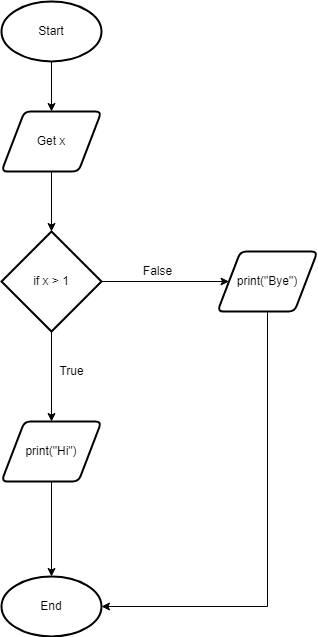

The diagram above was exported from draw.io. Its source (the exported page's mxGraphModel, read from the mxfile embedded in the PNG):
<mxGraphModel dx="1074" dy="749" grid="1" gridSize="10" guides="1" tooltips="1" connect="1" arrows="1" fold="1" page="1" pageScale="1" pageWidth="827" pageHeight="1169" math="0" shadow="0">
  <root>
    <mxCell id="0" />
    <mxCell id="1" parent="0" />
    <mxCell id="8" style="edgeStyle=orthogonalEdgeStyle;rounded=0;html=1;entryX=0.5;entryY=0;entryDx=0;entryDy=0;entryPerimeter=0;" edge="1" parent="1" source="2" target="3">
      <mxGeometry relative="1" as="geometry" />
    </mxCell>
    <mxCell id="2" value="Get x" style="shape=parallelogram;html=1;strokeWidth=2;perimeter=parallelogramPerimeter;whiteSpace=wrap;rounded=1;arcSize=12;size=0.23;" vertex="1" parent="1">
      <mxGeometry x="364" y="120" width="100" height="60" as="geometry" />
    </mxCell>
    <mxCell id="7" style="edgeStyle=orthogonalEdgeStyle;html=1;entryX=0.5;entryY=0;entryDx=0;entryDy=0;rounded=0;" edge="1" parent="1" source="3" target="4">
      <mxGeometry relative="1" as="geometry" />
    </mxCell>
    <mxCell id="12" style="edgeStyle=orthogonalEdgeStyle;rounded=0;html=1;entryX=0;entryY=0.5;entryDx=0;entryDy=0;" edge="1" parent="1" source="3" target="6">
      <mxGeometry relative="1" as="geometry" />
    </mxCell>
    <mxCell id="3" value="if x &amp;gt; 1" style="strokeWidth=2;html=1;shape=mxgraph.flowchart.decision;whiteSpace=wrap;" vertex="1" parent="1">
      <mxGeometry x="364" y="240" width="100" height="100" as="geometry" />
    </mxCell>
    <mxCell id="11" style="edgeStyle=orthogonalEdgeStyle;rounded=0;html=1;entryX=0.5;entryY=0;entryDx=0;entryDy=0;entryPerimeter=0;" edge="1" parent="1" source="4" target="10">
      <mxGeometry relative="1" as="geometry" />
    </mxCell>
    <mxCell id="4" value="print(&quot;Hi&quot;)" style="shape=parallelogram;html=1;strokeWidth=2;perimeter=parallelogramPerimeter;whiteSpace=wrap;rounded=1;arcSize=12;size=0.23;" vertex="1" parent="1">
      <mxGeometry x="364" y="430" width="100" height="60" as="geometry" />
    </mxCell>
    <mxCell id="13" style="edgeStyle=orthogonalEdgeStyle;rounded=0;html=1;entryX=1;entryY=0.5;entryDx=0;entryDy=0;entryPerimeter=0;" edge="1" parent="1" source="6" target="10">
      <mxGeometry relative="1" as="geometry">
        <Array as="points">
          <mxPoint x="630" y="615" />
        </Array>
      </mxGeometry>
    </mxCell>
    <mxCell id="6" value="print(&quot;Bye&quot;)" style="shape=parallelogram;html=1;strokeWidth=2;perimeter=parallelogramPerimeter;whiteSpace=wrap;rounded=1;arcSize=12;size=0.23;" vertex="1" parent="1">
      <mxGeometry x="580" y="260" width="100" height="60" as="geometry" />
    </mxCell>
    <mxCell id="16" style="edgeStyle=orthogonalEdgeStyle;rounded=0;html=1;entryX=0.5;entryY=0;entryDx=0;entryDy=0;" edge="1" parent="1" source="9" target="2">
      <mxGeometry relative="1" as="geometry" />
    </mxCell>
    <mxCell id="9" value="Start" style="strokeWidth=2;html=1;shape=mxgraph.flowchart.start_1;whiteSpace=wrap;" vertex="1" parent="1">
      <mxGeometry x="364" y="10" width="100" height="60" as="geometry" />
    </mxCell>
    <mxCell id="10" value="End" style="strokeWidth=2;html=1;shape=mxgraph.flowchart.start_1;whiteSpace=wrap;" vertex="1" parent="1">
      <mxGeometry x="364" y="585" width="100" height="60" as="geometry" />
    </mxCell>
    <mxCell id="14" value="True" style="text;html=1;align=center;verticalAlign=middle;resizable=0;points=[];autosize=1;strokeColor=none;fillColor=none;" vertex="1" parent="1">
      <mxGeometry x="414" y="370" width="40" height="20" as="geometry" />
    </mxCell>
    <mxCell id="15" value="False" style="text;html=1;align=center;verticalAlign=middle;resizable=0;points=[];autosize=1;strokeColor=none;fillColor=none;" vertex="1" parent="1">
      <mxGeometry x="500" y="270" width="40" height="20" as="geometry" />
    </mxCell>
  </root>
</mxGraphModel>